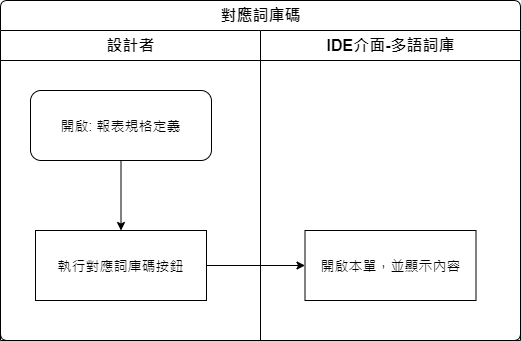

The diagram above was exported from draw.io. Its source (the exported page's mxGraphModel, read from the mxfile embedded in the PNG):
<mxGraphModel dx="1038" dy="630" grid="1" gridSize="10" guides="1" tooltips="1" connect="1" arrows="1" fold="1" page="1" pageScale="1" pageWidth="827" pageHeight="1169" math="0" shadow="0">
  <root>
    <mxCell id="BwzHDgtnm2Vyo1zbG94f-0" />
    <mxCell id="BwzHDgtnm2Vyo1zbG94f-1" parent="BwzHDgtnm2Vyo1zbG94f-0" />
    <mxCell id="BwzHDgtnm2Vyo1zbG94f-10" value="對應詞庫碼" style="swimlane;html=1;childLayout=stackLayout;resizeParent=1;resizeParentMax=0;strokeWidth=1;fontSize=16;rounded=1;arcSize=8;startSize=30;labelBackgroundColor=none;align=center;fontFamily=Helvetica;fontColor=#000000;" vertex="1" parent="BwzHDgtnm2Vyo1zbG94f-1">
      <mxGeometry x="150" y="140" width="520" height="340" as="geometry" />
    </mxCell>
    <mxCell id="BwzHDgtnm2Vyo1zbG94f-11" style="edgeStyle=orthogonalEdgeStyle;rounded=0;orthogonalLoop=1;jettySize=auto;html=1;fontSize=14;" edge="1" parent="BwzHDgtnm2Vyo1zbG94f-10" source="BwzHDgtnm2Vyo1zbG94f-15" target="BwzHDgtnm2Vyo1zbG94f-17">
      <mxGeometry relative="1" as="geometry" />
    </mxCell>
    <mxCell id="BwzHDgtnm2Vyo1zbG94f-12" value="設計者" style="swimlane;html=1;startSize=30;fontSize=16;strokeWidth=1;" vertex="1" parent="BwzHDgtnm2Vyo1zbG94f-10">
      <mxGeometry y="30" width="260" height="310" as="geometry" />
    </mxCell>
    <mxCell id="BwzHDgtnm2Vyo1zbG94f-13" style="edgeStyle=orthogonalEdgeStyle;rounded=0;orthogonalLoop=1;jettySize=auto;html=1;fontSize=14;" edge="1" parent="BwzHDgtnm2Vyo1zbG94f-12" source="BwzHDgtnm2Vyo1zbG94f-14" target="BwzHDgtnm2Vyo1zbG94f-15">
      <mxGeometry relative="1" as="geometry" />
    </mxCell>
    <mxCell id="BwzHDgtnm2Vyo1zbG94f-14" value="開啟: 報表規格定義" style="rounded=1;whiteSpace=wrap;html=1;strokeWidth=1;fontSize=14;" vertex="1" parent="BwzHDgtnm2Vyo1zbG94f-12">
      <mxGeometry x="30" y="60" width="181" height="70" as="geometry" />
    </mxCell>
    <mxCell id="BwzHDgtnm2Vyo1zbG94f-15" value="執行對應詞庫碼按鈕" style="rounded=0;whiteSpace=wrap;html=1;strokeWidth=1;fontSize=14;" vertex="1" parent="BwzHDgtnm2Vyo1zbG94f-12">
      <mxGeometry x="35" y="200" width="171" height="70" as="geometry" />
    </mxCell>
    <mxCell id="BwzHDgtnm2Vyo1zbG94f-16" value="IDE介面-多語詞庫" style="swimlane;html=1;startSize=30;fontSize=16;strokeWidth=1;" vertex="1" parent="BwzHDgtnm2Vyo1zbG94f-10">
      <mxGeometry x="260" y="30" width="260" height="310" as="geometry" />
    </mxCell>
    <mxCell id="BwzHDgtnm2Vyo1zbG94f-17" value="開啟本單，並顯示內容" style="rounded=0;whiteSpace=wrap;html=1;strokeWidth=1;fontSize=14;" vertex="1" parent="BwzHDgtnm2Vyo1zbG94f-16">
      <mxGeometry x="44.5" y="200" width="171" height="70" as="geometry" />
    </mxCell>
  </root>
</mxGraphModel>